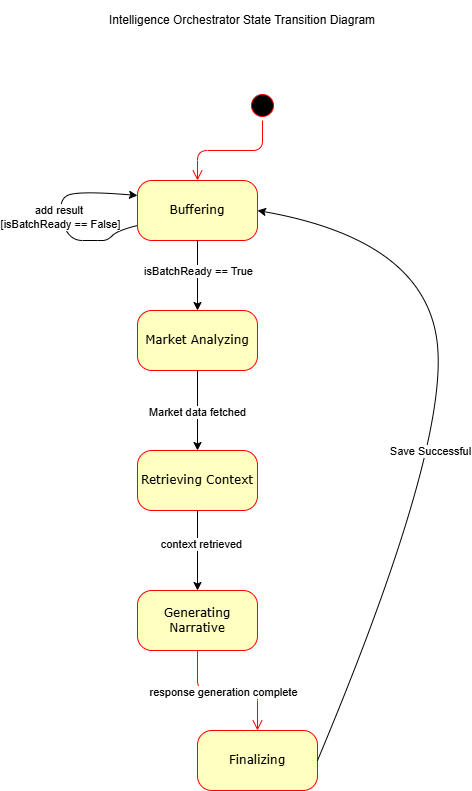

The diagram above was exported from draw.io. Its source (the exported page's mxGraphModel, read from the mxfile embedded in the PNG):
<mxGraphModel dx="1665" dy="881" grid="1" gridSize="10" guides="1" tooltips="1" connect="1" arrows="1" fold="1" page="1" pageScale="1" pageWidth="1100" pageHeight="850" background="none" math="0" shadow="0">
  <root>
    <mxCell id="0" />
    <mxCell id="1" parent="0" />
    <mxCell id="382b91b5511bd0f7-1" parent="1" style="ellipse;html=1;shape=startState;fillColor=#000000;strokeColor=#ff0000;rounded=1;shadow=0;comic=0;labelBackgroundColor=none;fontFamily=Verdana;fontSize=12;fontColor=#000000;align=center;direction=south;" value="" vertex="1">
      <mxGeometry height="30" width="30" x="540" y="90" as="geometry" />
    </mxCell>
    <mxCell id="382b91b5511bd0f7-6" parent="1" style="rounded=1;whiteSpace=wrap;html=1;arcSize=24;fillColor=#ffffc0;strokeColor=#ff0000;shadow=0;comic=0;labelBackgroundColor=none;fontFamily=Verdana;fontSize=12;fontColor=#000000;align=center;" value="Buffering" vertex="1">
      <mxGeometry height="60" width="120" x="430" y="180" as="geometry" />
    </mxCell>
    <mxCell id="2a3bc250acf0617d-9" edge="1" parent="1" source="382b91b5511bd0f7-1" style="edgeStyle=orthogonalEdgeStyle;html=1;labelBackgroundColor=none;endArrow=open;endSize=8;strokeColor=light-dark(#FF0000,#FFFFFF);fontFamily=Verdana;fontSize=12;align=left;fillColor=light-dark(transparent,#ECECEC);" target="382b91b5511bd0f7-6">
      <mxGeometry relative="1" as="geometry" />
    </mxCell>
    <mxCell id="_wMQjfmj2SwPbeG06nXM-1" parent="1" style="rounded=1;whiteSpace=wrap;html=1;arcSize=24;fillColor=#ffffc0;strokeColor=#ff0000;shadow=0;comic=0;labelBackgroundColor=none;fontFamily=Verdana;fontSize=12;fontColor=#000000;align=center;" value="Market Analyzing" vertex="1">
      <mxGeometry height="60" width="120" x="430" y="310" as="geometry" />
    </mxCell>
    <mxCell id="_wMQjfmj2SwPbeG06nXM-2" parent="1" style="rounded=1;whiteSpace=wrap;html=1;arcSize=24;fillColor=#ffffc0;strokeColor=#ff0000;shadow=0;comic=0;labelBackgroundColor=none;fontFamily=Verdana;fontSize=12;fontColor=#000000;align=center;" value="Retrieving Context" vertex="1">
      <mxGeometry height="60" width="120" x="430" y="450" as="geometry" />
    </mxCell>
    <mxCell id="_wMQjfmj2SwPbeG06nXM-3" parent="1" style="rounded=1;whiteSpace=wrap;html=1;arcSize=24;fillColor=#ffffc0;strokeColor=#ff0000;shadow=0;comic=0;labelBackgroundColor=none;fontFamily=Verdana;fontSize=12;fontColor=#000000;align=center;" value="Generating Narrative" vertex="1">
      <mxGeometry height="60" width="120" x="430" y="590" as="geometry" />
    </mxCell>
    <mxCell id="_wMQjfmj2SwPbeG06nXM-4" parent="1" style="rounded=1;whiteSpace=wrap;html=1;arcSize=24;fillColor=#ffffc0;strokeColor=#ff0000;shadow=0;comic=0;labelBackgroundColor=none;fontFamily=Verdana;fontSize=12;fontColor=#000000;align=center;" value="Finalizing" vertex="1">
      <mxGeometry height="60" width="120" x="490" y="730" as="geometry" />
    </mxCell>
    <mxCell id="_wMQjfmj2SwPbeG06nXM-5" edge="1" parent="1" source="382b91b5511bd0f7-6" style="endArrow=classic;html=1;rounded=0;exitX=0.5;exitY=1;exitDx=0;exitDy=0;entryX=0.5;entryY=0;entryDx=0;entryDy=0;" target="_wMQjfmj2SwPbeG06nXM-1" value="">
      <mxGeometry height="50" relative="1" width="50" as="geometry">
        <mxPoint x="530" y="480" as="sourcePoint" />
        <mxPoint x="580" y="430" as="targetPoint" />
      </mxGeometry>
    </mxCell>
    <mxCell id="_wMQjfmj2SwPbeG06nXM-11" connectable="0" parent="_wMQjfmj2SwPbeG06nXM-5" style="edgeLabel;html=1;align=center;verticalAlign=middle;resizable=0;points=[];" value="isBatchReady == True" vertex="1">
      <mxGeometry relative="1" x="-0.1429" as="geometry">
        <mxPoint as="offset" />
      </mxGeometry>
    </mxCell>
    <mxCell id="_wMQjfmj2SwPbeG06nXM-7" edge="1" parent="1" source="_wMQjfmj2SwPbeG06nXM-1" style="endArrow=classic;html=1;rounded=0;exitX=0.5;exitY=1;exitDx=0;exitDy=0;entryX=0.5;entryY=0;entryDx=0;entryDy=0;" target="_wMQjfmj2SwPbeG06nXM-2" value="">
      <mxGeometry height="50" relative="1" width="50" as="geometry">
        <mxPoint x="530" y="480" as="sourcePoint" />
        <mxPoint x="580" y="430" as="targetPoint" />
      </mxGeometry>
    </mxCell>
    <mxCell id="_wMQjfmj2SwPbeG06nXM-12" connectable="0" parent="_wMQjfmj2SwPbeG06nXM-7" style="edgeLabel;html=1;align=center;verticalAlign=middle;resizable=0;points=[];" value="Market data fetched" vertex="1">
      <mxGeometry relative="1" x="0.025" y="-1" as="geometry">
        <mxPoint as="offset" />
      </mxGeometry>
    </mxCell>
    <mxCell id="_wMQjfmj2SwPbeG06nXM-8" edge="1" parent="1" source="_wMQjfmj2SwPbeG06nXM-2" style="endArrow=classic;html=1;rounded=0;exitX=0.5;exitY=1;exitDx=0;exitDy=0;entryX=0.5;entryY=0;entryDx=0;entryDy=0;" target="_wMQjfmj2SwPbeG06nXM-3" value="">
      <mxGeometry height="50" relative="1" width="50" as="geometry">
        <mxPoint x="530" y="480" as="sourcePoint" />
        <mxPoint x="580" y="430" as="targetPoint" />
      </mxGeometry>
    </mxCell>
    <mxCell id="_wMQjfmj2SwPbeG06nXM-13" connectable="0" parent="_wMQjfmj2SwPbeG06nXM-8" style="edgeLabel;html=1;align=center;verticalAlign=middle;resizable=0;points=[];" value="context retrieved" vertex="1">
      <mxGeometry relative="1" x="-0.175" y="3" as="geometry">
        <mxPoint as="offset" />
      </mxGeometry>
    </mxCell>
    <mxCell id="_wMQjfmj2SwPbeG06nXM-9" edge="1" parent="1" source="_wMQjfmj2SwPbeG06nXM-3" style="edgeStyle=orthogonalEdgeStyle;html=1;labelBackgroundColor=none;endArrow=open;endSize=8;strokeColor=light-dark(#FF0000,#FFFFFF);fontFamily=Verdana;fontSize=12;align=left;entryX=0.5;entryY=0;entryDx=0;entryDy=0;exitX=0.5;exitY=1;exitDx=0;exitDy=0;" target="_wMQjfmj2SwPbeG06nXM-4">
      <mxGeometry relative="1" as="geometry">
        <mxPoint x="795" y="520" as="sourcePoint" />
        <mxPoint x="730" y="580" as="targetPoint" />
      </mxGeometry>
    </mxCell>
    <mxCell id="_wMQjfmj2SwPbeG06nXM-14" connectable="0" parent="_wMQjfmj2SwPbeG06nXM-9" style="edgeLabel;html=1;align=center;verticalAlign=middle;resizable=0;points=[];" value="&lt;span style=&quot;color: rgba(0, 0, 0, 0); font-family: monospace; font-size: 0px; text-align: start; background-color: rgb(27, 29, 30);&quot;&gt;%3CmxGraphModel%3E%3Croot%3E%3CmxCell%20id%3D%220%22%2F%3E%3CmxCell%20id%3D%221%22%20parent%3D%220%22%2F%3E%3CmxCell%20id%3D%222%22%20edge%3D%221%22%20parent%3D%221%22%20style%3D%22edgeStyle%3DorthogonalEdgeStyle%3Bhtml%3D1%3BlabelBackgroundColor%3Dnone%3BendArrow%3Dopen%3BendSize%3D8%3BstrokeColor%3D%23ff0000%3BfontFamily%3DVerdana%3BfontSize%3D12%3Balign%3Dleft%3B%22%3E%3CmxGeometry%20relative%3D%221%22%20as%3D%22geometry%22%3E%3CmxPoint%20x%3D%22555%22%20y%3D%22120%22%20as%3D%22sourcePoint%22%2F%3E%3CmxPoint%20x%3D%22490%22%20y%3D%22180%22%20as%3D%22targetPoint%22%2F%3E%3C%2FmxGeometry%3E%3C%2FmxCell%3E%3C%2Froot%3E%3C%2FmxGraphModel%3resp&lt;/span&gt;" vertex="1">
      <mxGeometry relative="1" x="-0.0714" y="-1" as="geometry">
        <mxPoint as="offset" />
      </mxGeometry>
    </mxCell>
    <mxCell id="_wMQjfmj2SwPbeG06nXM-15" connectable="0" parent="_wMQjfmj2SwPbeG06nXM-9" style="edgeLabel;html=1;align=center;verticalAlign=middle;resizable=0;points=[];" value="response generation complete" vertex="1">
      <mxGeometry relative="1" x="-0.0714" y="-1" as="geometry">
        <mxPoint as="offset" />
      </mxGeometry>
    </mxCell>
    <mxCell id="_wMQjfmj2SwPbeG06nXM-17" edge="1" parent="1" source="_wMQjfmj2SwPbeG06nXM-4" style="curved=1;endArrow=classic;html=1;rounded=0;exitX=1;exitY=0.5;exitDx=0;exitDy=0;entryX=1;entryY=0.5;entryDx=0;entryDy=0;" target="382b91b5511bd0f7-6" value="">
      <mxGeometry height="50" relative="1" width="50" as="geometry">
        <Array as="points">
          <mxPoint x="740" y="450" />
          <mxPoint x="720" y="240" />
        </Array>
        <mxPoint x="710" y="500" as="sourcePoint" />
        <mxPoint x="700" y="370" as="targetPoint" />
      </mxGeometry>
    </mxCell>
    <mxCell id="_wMQjfmj2SwPbeG06nXM-20" connectable="0" parent="_wMQjfmj2SwPbeG06nXM-17" style="edgeLabel;html=1;align=center;verticalAlign=middle;resizable=0;points=[];" value="Save Successful" vertex="1">
      <mxGeometry relative="1" x="-0.0632" y="17" as="geometry">
        <mxPoint as="offset" />
      </mxGeometry>
    </mxCell>
    <mxCell id="_wMQjfmj2SwPbeG06nXM-18" edge="1" parent="1" source="382b91b5511bd0f7-6" style="curved=1;endArrow=classic;html=1;rounded=0;entryX=0;entryY=0.25;entryDx=0;entryDy=0;exitX=0;exitY=0.75;exitDx=0;exitDy=0;" target="382b91b5511bd0f7-6" value="">
      <mxGeometry height="50" relative="1" width="50" as="geometry">
        <Array as="points">
          <mxPoint x="410" y="230" />
          <mxPoint x="400" y="240" />
          <mxPoint x="390" y="240" />
          <mxPoint x="360" y="240" />
          <mxPoint x="350" y="200" />
          <mxPoint x="370" y="190" />
        </Array>
        <mxPoint x="360" y="290" as="sourcePoint" />
        <mxPoint x="410" y="240" as="targetPoint" />
      </mxGeometry>
    </mxCell>
    <mxCell id="_wMQjfmj2SwPbeG06nXM-19" connectable="0" parent="_wMQjfmj2SwPbeG06nXM-18" style="edgeLabel;html=1;align=center;verticalAlign=middle;resizable=0;points=[];" value="add result&amp;nbsp;&lt;div&gt;[isBatchReady == False]&lt;/div&gt;" vertex="1">
      <mxGeometry relative="1" x="-0.0027" y="2" as="geometry">
        <mxPoint as="offset" />
      </mxGeometry>
    </mxCell>
    <mxCell id="_wMQjfmj2SwPbeG06nXM-21" parent="1" style="text;html=1;whiteSpace=wrap;strokeColor=none;fillColor=none;align=center;verticalAlign=middle;rounded=0;" value="Intelligence Orchestrator State Transition Diagram" vertex="1">
      <mxGeometry height="40" width="290" x="390" as="geometry" />
    </mxCell>
  </root>
</mxGraphModel>